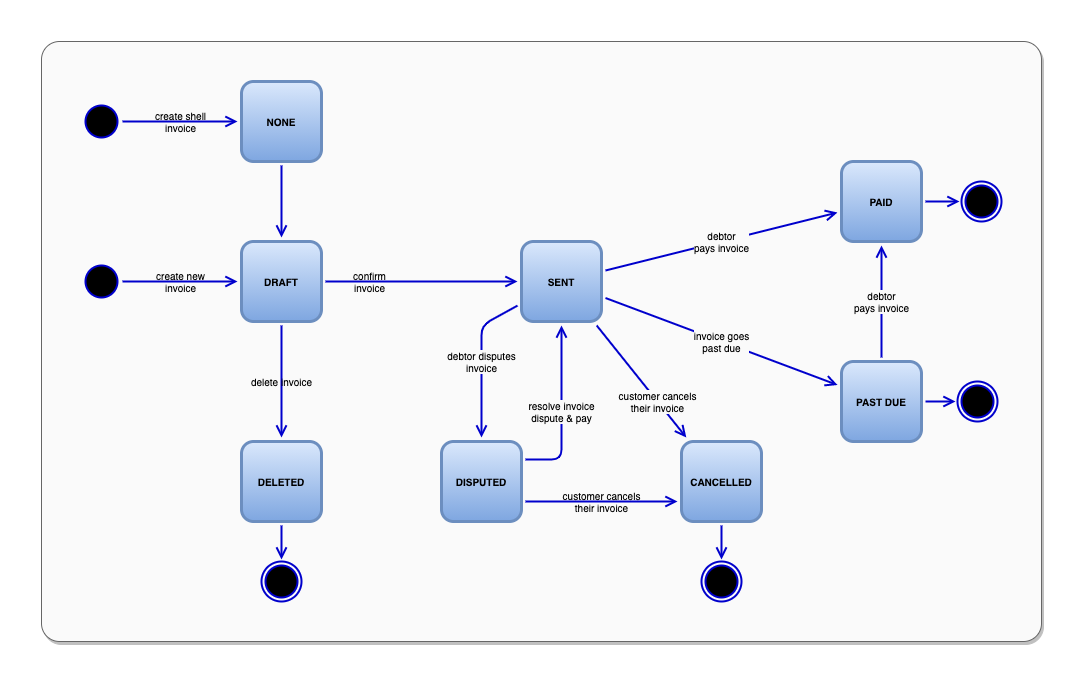

The diagram above was exported from draw.io. Its source (the exported page's mxGraphModel, read from the mxfile embedded in the PNG):
<mxGraphModel dx="1398" dy="706" grid="1" gridSize="10" guides="1" tooltips="1" connect="1" arrows="1" fold="1" page="1" pageScale="1" pageWidth="1654" pageHeight="1169" math="0" shadow="0">
  <root>
    <mxCell id="wFy1p4wFn2cUT5MAe7hh-0" />
    <mxCell id="wFy1p4wFn2cUT5MAe7hh-1" value="Background" style="" parent="wFy1p4wFn2cUT5MAe7hh-0" />
    <mxCell id="wFy1p4wFn2cUT5MAe7hh-57" value="" style="rounded=0;whiteSpace=wrap;html=1;strokeWidth=2;fillColor=none;strokeColor=none;" parent="wFy1p4wFn2cUT5MAe7hh-1" vertex="1">
      <mxGeometry x="40" y="360" width="1080" height="680" as="geometry" />
    </mxCell>
    <mxCell id="wFy1p4wFn2cUT5MAe7hh-3" value="" style="rounded=1;whiteSpace=wrap;html=1;arcSize=3;strokeColor=#666666;fontColor=#333333;fillColor=#FAFAFA;glass=0;shadow=1;" parent="wFy1p4wFn2cUT5MAe7hh-1" vertex="1">
      <mxGeometry x="80" y="400" width="1000" height="600" as="geometry" />
    </mxCell>
    <mxCell id="wFy1p4wFn2cUT5MAe7hh-4" value="States" style="" parent="wFy1p4wFn2cUT5MAe7hh-0" />
    <mxCell id="wFy1p4wFn2cUT5MAe7hh-5" value="" style="ellipse;html=1;shape=startState;fillColor=#000000;strokeColor=#0000CC;perimeterSpacing=1;strokeWidth=2;" parent="wFy1p4wFn2cUT5MAe7hh-4" vertex="1">
      <mxGeometry x="120" y="620" width="40" height="40" as="geometry" />
    </mxCell>
    <mxCell id="wFy1p4wFn2cUT5MAe7hh-6" value="SENT" style="html=1;whiteSpace=wrap;perimeterSpacing=4;rounded=1;fontSize=10;fontStyle=1;strokeWidth=3;strokeColor=#6c8ebf;fillColor=#dae8fc;gradientColor=#7ea6e0;" parent="wFy1p4wFn2cUT5MAe7hh-4" vertex="1">
      <mxGeometry x="560" y="600" width="80" height="80" as="geometry" />
    </mxCell>
    <mxCell id="wFy1p4wFn2cUT5MAe7hh-7" value="resolve invoice&lt;br&gt;dispute &amp;amp; pay" style="edgeStyle=orthogonalEdgeStyle;orthogonalLoop=1;jettySize=auto;html=1;labelBackgroundColor=#fafafa;endArrow=open;endSize=8;strokeColor=#0000CC;exitX=1;exitY=0.25;exitDx=0;exitDy=0;fontSize=10;strokeWidth=2;" parent="wFy1p4wFn2cUT5MAe7hh-4" source="wFy1p4wFn2cUT5MAe7hh-8" target="wFy1p4wFn2cUT5MAe7hh-6" edge="1">
      <mxGeometry x="-0.0118" relative="1" as="geometry">
        <Array as="points">
          <mxPoint x="600" y="818" />
        </Array>
        <mxPoint as="offset" />
        <mxPoint x="629.3333333333335" y="596" as="targetPoint" />
      </mxGeometry>
    </mxCell>
    <mxCell id="wFy1p4wFn2cUT5MAe7hh-8" value="DISPUTED" style="html=1;whiteSpace=wrap;perimeterSpacing=4;rounded=1;fontSize=10;fontStyle=1;strokeWidth=3;strokeColor=#6c8ebf;fillColor=#dae8fc;gradientColor=#7ea6e0;" parent="wFy1p4wFn2cUT5MAe7hh-4" vertex="1">
      <mxGeometry x="480" y="800" width="80" height="80" as="geometry" />
    </mxCell>
    <mxCell id="wFy1p4wFn2cUT5MAe7hh-11" value="debtor disputes&lt;br&gt;invoice" style="edgeStyle=none;orthogonalLoop=1;jettySize=auto;html=1;labelBackgroundColor=#fafafa;endArrow=open;endSize=8;strokeColor=#0000CC;fontSize=10;strokeWidth=2;" parent="wFy1p4wFn2cUT5MAe7hh-4" source="wFy1p4wFn2cUT5MAe7hh-6" target="wFy1p4wFn2cUT5MAe7hh-8" edge="1">
      <mxGeometry relative="1" as="geometry">
        <mxPoint x="600" y="596" as="sourcePoint" />
        <Array as="points">
          <mxPoint x="520" y="684" />
        </Array>
      </mxGeometry>
    </mxCell>
    <mxCell id="5O9LfYZY0kyrdA0d85Q9-0" value="debtor&lt;br&gt;pays invoice" style="edgeStyle=none;orthogonalLoop=1;jettySize=auto;html=1;labelBackgroundColor=#fafafa;fontSize=10;endArrow=open;endSize=8;strokeColor=#0000CC;strokeWidth=2;" parent="wFy1p4wFn2cUT5MAe7hh-4" source="wFy1p4wFn2cUT5MAe7hh-12" target="wFy1p4wFn2cUT5MAe7hh-28" edge="1">
      <mxGeometry relative="1" as="geometry" />
    </mxCell>
    <mxCell id="wFy1p4wFn2cUT5MAe7hh-12" value="PAST DUE" style="html=1;whiteSpace=wrap;perimeterSpacing=4;rounded=1;fontSize=10;fontStyle=1;strokeWidth=3;strokeColor=#6c8ebf;fillColor=#dae8fc;gradientColor=#7ea6e0;" parent="wFy1p4wFn2cUT5MAe7hh-4" vertex="1">
      <mxGeometry x="880" y="720" width="80" height="80" as="geometry" />
    </mxCell>
    <mxCell id="wFy1p4wFn2cUT5MAe7hh-13" value="" style="edgeStyle=orthogonalEdgeStyle;orthogonalLoop=1;jettySize=auto;html=1;endArrow=open;endSize=8;strokeColor=#0000CC;labelBackgroundColor=none;fontSize=10;strokeWidth=2;" parent="wFy1p4wFn2cUT5MAe7hh-4" source="wFy1p4wFn2cUT5MAe7hh-28" target="wFy1p4wFn2cUT5MAe7hh-17" edge="1">
      <mxGeometry relative="1" as="geometry">
        <mxPoint x="1556" y="560" as="targetPoint" />
      </mxGeometry>
    </mxCell>
    <mxCell id="wFy1p4wFn2cUT5MAe7hh-17" value="" style="ellipse;html=1;shape=endState;fillColor=#000000;strokeColor=#0000CC;perimeterSpacing=2;strokeWidth=2;" parent="wFy1p4wFn2cUT5MAe7hh-4" vertex="1">
      <mxGeometry x="1000" y="540" width="40" height="40" as="geometry" />
    </mxCell>
    <mxCell id="wFy1p4wFn2cUT5MAe7hh-18" value="debtor&lt;br&gt;pays invoice" style="orthogonalLoop=1;jettySize=auto;html=1;endArrow=open;endSize=8;strokeColor=#0000CC;labelBackgroundColor=#fafafa;fontSize=10;strokeWidth=2;" parent="wFy1p4wFn2cUT5MAe7hh-4" source="wFy1p4wFn2cUT5MAe7hh-6" target="wFy1p4wFn2cUT5MAe7hh-28" edge="1">
      <mxGeometry relative="1" as="geometry">
        <mxPoint x="924" y="640" as="sourcePoint" />
        <mxPoint x="1247" y="650" as="targetPoint" />
      </mxGeometry>
    </mxCell>
    <mxCell id="wFy1p4wFn2cUT5MAe7hh-23" value="create new&lt;br&gt;invoice" style="edgeStyle=orthogonalEdgeStyle;orthogonalLoop=1;jettySize=auto;html=1;endArrow=open;endSize=8;strokeColor=#0000CC;labelBackgroundColor=none;fontSize=10;strokeWidth=2;" parent="wFy1p4wFn2cUT5MAe7hh-4" source="wFy1p4wFn2cUT5MAe7hh-5" target="wFy1p4wFn2cUT5MAe7hh-40" edge="1">
      <mxGeometry relative="1" as="geometry">
        <mxPoint x="260" y="560" as="sourcePoint" />
        <mxPoint x="356" y="640" as="targetPoint" />
      </mxGeometry>
    </mxCell>
    <mxCell id="wFy1p4wFn2cUT5MAe7hh-27" value="invoice goes&lt;br&gt;past due" style="rounded=1;orthogonalLoop=1;jettySize=auto;html=1;strokeColor=#0000CC;endArrow=open;endSize=8;labelBackgroundColor=#fafafa;fontSize=10;strokeWidth=2;" parent="wFy1p4wFn2cUT5MAe7hh-4" source="wFy1p4wFn2cUT5MAe7hh-6" target="wFy1p4wFn2cUT5MAe7hh-12" edge="1">
      <mxGeometry relative="1" as="geometry" />
    </mxCell>
    <mxCell id="wFy1p4wFn2cUT5MAe7hh-28" value="PAID" style="html=1;whiteSpace=wrap;perimeterSpacing=4;rounded=1;fontSize=10;fontStyle=1;strokeWidth=3;strokeColor=#6c8ebf;fillColor=#dae8fc;gradientColor=#7ea6e0;" parent="wFy1p4wFn2cUT5MAe7hh-4" vertex="1">
      <mxGeometry x="880" y="520" width="80" height="80" as="geometry" />
    </mxCell>
    <mxCell id="wFy1p4wFn2cUT5MAe7hh-30" value="delete invoice" style="orthogonalLoop=1;jettySize=auto;html=1;endArrow=open;endSize=8;strokeColor=#0000CC;labelBackgroundColor=none;fontSize=10;strokeWidth=2;" parent="wFy1p4wFn2cUT5MAe7hh-4" source="wFy1p4wFn2cUT5MAe7hh-40" target="wFy1p4wFn2cUT5MAe7hh-32" edge="1">
      <mxGeometry relative="1" as="geometry">
        <mxPoint x="334" y="650" as="sourcePoint" />
        <mxPoint x="486" y="650" as="targetPoint" />
        <mxPoint as="offset" />
      </mxGeometry>
    </mxCell>
    <mxCell id="wFy1p4wFn2cUT5MAe7hh-32" value="DELETED" style="html=1;whiteSpace=wrap;perimeterSpacing=4;rounded=1;fontSize=10;fontStyle=1;strokeWidth=3;strokeColor=#6c8ebf;fillColor=#dae8fc;gradientColor=#7ea6e0;" parent="wFy1p4wFn2cUT5MAe7hh-4" vertex="1">
      <mxGeometry x="280" y="800" width="80" height="80" as="geometry" />
    </mxCell>
    <mxCell id="wFy1p4wFn2cUT5MAe7hh-33" value="CANCELLED" style="html=1;whiteSpace=wrap;perimeterSpacing=4;rounded=1;fontSize=10;fontStyle=1;strokeWidth=3;strokeColor=#6c8ebf;fillColor=#dae8fc;gradientColor=#7ea6e0;" parent="wFy1p4wFn2cUT5MAe7hh-4" vertex="1">
      <mxGeometry x="720" y="800" width="80" height="80" as="geometry" />
    </mxCell>
    <mxCell id="wFy1p4wFn2cUT5MAe7hh-34" value="customer cancels&lt;br&gt;their invoice" style="edgeStyle=none;orthogonalLoop=1;jettySize=auto;html=1;labelBackgroundColor=#fafafa;endArrow=open;endSize=8;strokeColor=#0000CC;fontSize=10;strokeWidth=2;" parent="wFy1p4wFn2cUT5MAe7hh-4" source="wFy1p4wFn2cUT5MAe7hh-6" target="wFy1p4wFn2cUT5MAe7hh-33" edge="1">
      <mxGeometry x="0.3571" relative="1" as="geometry">
        <mxPoint x="662.3999999999999" y="796" as="targetPoint" />
        <mxPoint x="617.6000000000001" y="684" as="sourcePoint" />
        <mxPoint as="offset" />
      </mxGeometry>
    </mxCell>
    <mxCell id="wFy1p4wFn2cUT5MAe7hh-35" value="" style="ellipse;html=1;shape=endState;fillColor=#000000;strokeColor=#0000CC;perimeterSpacing=2;strokeWidth=2;" parent="wFy1p4wFn2cUT5MAe7hh-4" vertex="1">
      <mxGeometry x="300" y="920" width="40" height="40" as="geometry" />
    </mxCell>
    <mxCell id="wFy1p4wFn2cUT5MAe7hh-36" style="edgeStyle=orthogonalEdgeStyle;orthogonalLoop=1;jettySize=auto;html=1;endArrow=open;endSize=8;strokeColor=#0000CC;fontSize=10;strokeWidth=2;labelBackgroundColor=none;" parent="wFy1p4wFn2cUT5MAe7hh-4" source="wFy1p4wFn2cUT5MAe7hh-32" target="wFy1p4wFn2cUT5MAe7hh-35" edge="1">
      <mxGeometry relative="1" as="geometry">
        <mxPoint x="320" y="880" as="sourcePoint" />
        <mxPoint x="320" y="946" as="targetPoint" />
      </mxGeometry>
    </mxCell>
    <mxCell id="wFy1p4wFn2cUT5MAe7hh-37" value="" style="ellipse;html=1;shape=endState;fillColor=#000000;strokeColor=#0000CC;perimeterSpacing=2;strokeWidth=2;" parent="wFy1p4wFn2cUT5MAe7hh-4" vertex="1">
      <mxGeometry x="740" y="920" width="40" height="40" as="geometry" />
    </mxCell>
    <mxCell id="wFy1p4wFn2cUT5MAe7hh-38" style="edgeStyle=orthogonalEdgeStyle;orthogonalLoop=1;jettySize=auto;html=1;endArrow=open;endSize=8;strokeColor=#0000CC;fontSize=10;strokeWidth=2;labelBackgroundColor=none;" parent="wFy1p4wFn2cUT5MAe7hh-4" source="wFy1p4wFn2cUT5MAe7hh-33" target="wFy1p4wFn2cUT5MAe7hh-37" edge="1">
      <mxGeometry relative="1" as="geometry">
        <mxPoint x="760" y="880" as="sourcePoint" />
        <mxPoint x="760" y="942" as="targetPoint" />
      </mxGeometry>
    </mxCell>
    <mxCell id="wFy1p4wFn2cUT5MAe7hh-39" value="confirm&lt;br&gt;invoice" style="edgeStyle=orthogonalEdgeStyle;rounded=1;orthogonalLoop=1;jettySize=auto;html=1;strokeColor=#0000CC;endArrow=open;endSize=8;labelBackgroundColor=none;fontSize=10;strokeWidth=2;" parent="wFy1p4wFn2cUT5MAe7hh-4" source="wFy1p4wFn2cUT5MAe7hh-40" target="wFy1p4wFn2cUT5MAe7hh-6" edge="1">
      <mxGeometry x="-0.5357" relative="1" as="geometry">
        <mxPoint x="478" y="640" as="targetPoint" />
        <mxPoint x="-1" as="offset" />
      </mxGeometry>
    </mxCell>
    <mxCell id="wFy1p4wFn2cUT5MAe7hh-40" value="DRAFT" style="html=1;whiteSpace=wrap;perimeterSpacing=4;rounded=1;fontSize=10;fontStyle=1;strokeWidth=3;strokeColor=#6c8ebf;fillColor=#dae8fc;gradientColor=#7ea6e0;" parent="wFy1p4wFn2cUT5MAe7hh-4" vertex="1">
      <mxGeometry x="280" y="600" width="80" height="80" as="geometry" />
    </mxCell>
    <mxCell id="wFy1p4wFn2cUT5MAe7hh-46" value="customer cancels&lt;br&gt;their invoice" style="orthogonalLoop=1;jettySize=auto;html=1;labelBackgroundColor=none;endArrow=open;endSize=8;strokeColor=#0000CC;edgeStyle=orthogonalEdgeStyle;fontSize=10;strokeWidth=2;" parent="wFy1p4wFn2cUT5MAe7hh-4" source="wFy1p4wFn2cUT5MAe7hh-8" target="wFy1p4wFn2cUT5MAe7hh-33" edge="1">
      <mxGeometry relative="1" as="geometry">
        <mxPoint x="564" y="840" as="sourcePoint" />
        <mxPoint x="716" y="840" as="targetPoint" />
        <Array as="points">
          <mxPoint x="660" y="860" />
          <mxPoint x="660" y="860" />
        </Array>
      </mxGeometry>
    </mxCell>
    <mxCell id="wFy1p4wFn2cUT5MAe7hh-54" value="" style="ellipse;html=1;shape=endState;fillColor=#000000;perimeterSpacing=2;strokeColor=#0000CC;strokeWidth=2;" parent="wFy1p4wFn2cUT5MAe7hh-4" vertex="1">
      <mxGeometry x="996" y="740" width="40" height="40" as="geometry" />
    </mxCell>
    <mxCell id="wFy1p4wFn2cUT5MAe7hh-55" style="edgeStyle=orthogonalEdgeStyle;orthogonalLoop=1;jettySize=auto;html=1;labelBackgroundColor=none;fontSize=10;endArrow=open;endSize=8;strokeColor=#0000CC;strokeWidth=2;" parent="wFy1p4wFn2cUT5MAe7hh-4" source="wFy1p4wFn2cUT5MAe7hh-12" target="wFy1p4wFn2cUT5MAe7hh-54" edge="1">
      <mxGeometry relative="1" as="geometry">
        <mxPoint x="960" y="760" as="sourcePoint" />
      </mxGeometry>
    </mxCell>
    <mxCell id="wFy1p4wFn2cUT5MAe7hh-58" value="" style="ellipse;html=1;shape=startState;fillColor=#000000;strokeColor=#0000CC;perimeterSpacing=1;strokeWidth=2;" parent="wFy1p4wFn2cUT5MAe7hh-4" vertex="1">
      <mxGeometry x="120" y="460" width="40" height="40" as="geometry" />
    </mxCell>
    <mxCell id="wFy1p4wFn2cUT5MAe7hh-59" value="create shell&lt;br&gt;invoice" style="edgeStyle=orthogonalEdgeStyle;orthogonalLoop=1;jettySize=auto;html=1;endArrow=open;endSize=8;strokeColor=#0000CC;labelBackgroundColor=none;fontSize=10;strokeWidth=2;" parent="wFy1p4wFn2cUT5MAe7hh-4" source="wFy1p4wFn2cUT5MAe7hh-58" target="wFy1p4wFn2cUT5MAe7hh-60" edge="1">
      <mxGeometry relative="1" as="geometry">
        <mxPoint x="260" y="400" as="sourcePoint" />
        <mxPoint x="356" y="480" as="targetPoint" />
      </mxGeometry>
    </mxCell>
    <mxCell id="wFy1p4wFn2cUT5MAe7hh-61" style="edgeStyle=orthogonalEdgeStyle;orthogonalLoop=1;jettySize=auto;html=1;labelBackgroundColor=none;fontSize=10;endArrow=open;endSize=8;strokeColor=#0000CC;strokeWidth=2;" parent="wFy1p4wFn2cUT5MAe7hh-4" source="wFy1p4wFn2cUT5MAe7hh-60" target="wFy1p4wFn2cUT5MAe7hh-40" edge="1">
      <mxGeometry relative="1" as="geometry" />
    </mxCell>
    <mxCell id="wFy1p4wFn2cUT5MAe7hh-60" value="NONE" style="html=1;whiteSpace=wrap;perimeterSpacing=4;rounded=1;fontSize=10;fontStyle=1;strokeWidth=3;strokeColor=#6c8ebf;fillColor=#dae8fc;gradientColor=#7ea6e0;" parent="wFy1p4wFn2cUT5MAe7hh-4" vertex="1">
      <mxGeometry x="280" y="440" width="80" height="80" as="geometry" />
    </mxCell>
  </root>
</mxGraphModel>